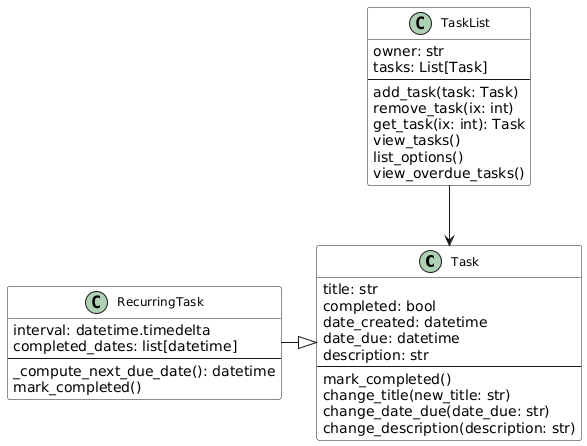

The diagram above was rendered by PlantUML. Its source (embedded in the PNG):
@startuml
skinparam classAttributeIconSize 0
skinparam classFontSize 12
skinparam classBackgroundColor White
skinparam shadowing false

class Task {
  title: str
  completed: bool
  date_created: datetime
  date_due: datetime
  description: str
  --
  mark_completed()
  change_title(new_title: str)
  change_date_due(date_due: str)
  change_description(description: str)
}

class RecurringTask {
  interval: datetime.timedelta
  completed_dates: list[datetime]
  --
  _compute_next_due_date(): datetime
  mark_completed()
}

class TaskList {
  owner: str
  tasks: List[Task]
  --
  add_task(task: Task)
  remove_task(ix: int)
  get_task(ix: int): Task
  view_tasks()
  list_options()
  view_overdue_tasks()
}

RecurringTask -|> Task
TaskList --> Task
@enduml